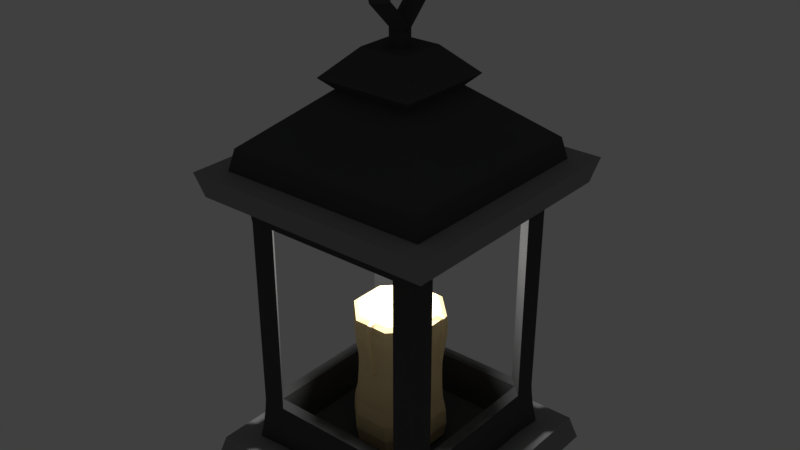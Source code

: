 # Source: Lantern.blend  (saved by Blender 2.79.0; exported with 4.5.12 LTS)
import bpy
from mathutils import Matrix  # noqa: F401  (used for matrix-valued properties, if any)

bpy.ops.wm.read_factory_settings(use_empty=True)
scene = bpy.context.scene
scene.name = 'Scene'

# ---- collections
col_collection_1 = bpy.data.collections.new('Collection 1'); scene.collection.children.link(col_collection_1)

# ---- materials (node trees are filled in below, after node groups)
mat_material_001 = bpy.data.materials.new('Material.001')
mat_material_001.alpha_threshold = 0.0
mat_material_001.diffuse_color = (0.07658, 0.07658, 0.07658, 1.0)
mat_material_001.roughness = 0.5
mat_material = bpy.data.materials.new('Material')
mat_material.alpha_threshold = 0.0
mat_material.diffuse_color = (0.2738, 0.2738, 0.2738, 1.0)
mat_material.roughness = 0.5
mat_material.line_color = (0.0, 0.0, 0.0, 1.0)
mat_material_003 = bpy.data.materials.new('Material.003')
mat_material_003.alpha_threshold = 0.0
mat_material_003.roughness = 0.5

# ---- material node trees
mat_material_003.use_nodes = True; mat_material_003.node_tree.nodes.clear()
_N = mat_material_003.node_tree.nodes; _L = mat_material_003.node_tree.links
n0 = _N.new('ShaderNodeOutputMaterial'); n0.name = 'Material Output'; n0.location = (300, 300)
n1 = _N.new('ShaderNodeBsdfDiffuse'); n1.name = 'Diffuse BSDF'; n1.location = (10, 300)
n1.inputs[0].default_value = (0.9849, 0.7565, 0.3989, 1.0)
_L.new(n1.outputs[0], n0.inputs[0])
n0.is_active_output = True

# ---- world
world_world = bpy.data.worlds.new('World'); scene.world = world_world
world_world.color = (0.05088, 0.05088, 0.05088)
world_world.use_sun_shadow = False
world_world.sun_shadow_jitter_overblur = 0.0
world_world.cycles.sampling_method = 'MANUAL'

# ---- lights
light_point = bpy.data.lights.new('Point', 'POINT')
light_point.transmission_factor = 0.0
light_point.energy = 100.0
light_point.shadow_buffer_clip_start = 0.5
light_point.shadow_soft_size = 0.1
light_point.shadow_maximum_resolution = 0.006
light_point.use_absolute_resolution = True

# ---- meshes
me_cube_002 = bpy.data.meshes.new('Cube.002')
me_cube_002.from_pydata([(-1.121, -1.17, -1.2), (-1.06, -1.109, -0.981), (-1.121, 1.142, -1.2), (-1.06, 1.081, -0.981), (1.191, -1.17, -1.2), (1.13, -1.109, -0.981), (1.191, 1.142, -1.2), (1.13, 1.081, -0.981), (0.9981, 1.142, -1.2), (-0.9288, 1.142, -1.2), (-0.8779, 1.081, -0.981), (0.9472, 1.081, -0.981), (-0.9288, -1.17, -1.2), (0.9981, -1.17, -1.2), (0.9472, -1.109, -0.981), (-0.8779, -1.109, -0.981), (-1.121, 0.9496, -1.2), (-1.121, -0.9773, -1.2), (-1.06, -0.9264, -0.981), (-1.06, 0.8987, -0.981), (1.191, -0.9773, -1.2), (1.191, 0.9496, -1.2), (1.13, 0.8987, -0.981), (1.13, -0.9264, -0.981), (0.9101, 0.8617, -0.989), (0.9101, -0.8894, -0.989), (-0.8409, 0.8617, -0.989), (-0.8409, -0.8894, -0.989), (-0.9288, 0.9496, -1.2), (-0.9288, -0.9773, -1.2), (0.9981, 0.9496, -1.2), (0.9981, -0.9773, -1.2), (0.9078, 0.8593, 1.388), (0.9078, -0.8871, 1.388), (-0.8385, 0.8592, 1.388), (-0.8386, -0.8871, 1.388), (0.9903, 0.9425, 1.597), (0.9903, -0.9691, 1.597), (-0.9213, 0.9425, 1.597), (-0.9213, -0.9691, 1.597), (-0.8733, 1.079, 1.38), (-0.9213, 1.137, 1.597), (1.127, -0.9211, 1.38), (1.127, 0.8945, 1.38), (1.184, 0.9425, 1.597), (1.184, -0.9691, 1.597), (-0.8733, -1.105, 1.38), (0.9423, -1.105, 1.38), (0.9903, -1.163, 1.597), (-0.9213, -1.163, 1.597), (-1.058, -0.9211, 1.38), (-1.115, -0.9691, 1.597), (-0.8126, 0.6216, -0.9959), (-1.115, 0.9425, 1.597), (-1.115, 1.137, 1.597), (-1.058, 1.079, 1.38), (-1.058, 0.8945, 1.38), (0.9903, 1.137, 1.597), (1.184, 1.137, 1.597), (1.127, 1.079, 1.38), (0.9423, 1.079, 1.38), (-0.6917, 0.7124, 1.14), (1.184, -1.163, 1.597), (1.127, -1.105, 1.38), (0.7609, -0.7401, 1.14), (-1.115, -1.163, 1.597), (-1.058, -1.105, 1.38), (-0.8117, 0.6209, 1.394), (-0.6916, -0.7401, -0.6007), (-0.8117, -0.6486, 1.394), (0.7609, 0.7125, 1.14), (-0.8126, -0.6493, -0.9959), (0.6693, 0.8325, 1.394), (0.881, -0.6486, 1.394), (0.67, -0.8611, -0.9959), (0.6694, -0.8602, 1.394), (-0.6917, -0.7401, 1.14), (-0.6916, 0.7124, -0.6007), (0.8818, -0.6493, -0.9959), (0.7609, -0.7401, -0.6007), (-0.6008, -0.8611, -0.9959), (-0.6001, -0.8602, 1.394), (0.67, 0.8334, -0.9959), (0.8809, 0.6209, 1.394), (0.8818, 0.6216, -0.9959), (-0.6001, 0.8324, 1.394), (0.7609, 0.7124, -0.6007), (-0.6008, 0.8334, -0.9959), (0.7653, -0.7445, 1.397), (-0.6961, -0.7445, 1.397), (-0.6961, 0.7168, 1.397), (0.7653, 0.7168, 1.397), (0.9478, 0.9001, 1.787), (0.9478, -0.9267, 1.787), (-0.8789, 0.9001, 1.787), (-0.8789, -0.9267, 1.787), (0.3889, 0.3411, 2.249), (0.3889, -0.3677, 2.249), (-0.3199, 0.3411, 2.249), (-0.3199, -0.3677, 2.249), (0.484, 0.4362, 2.342), (0.484, -0.4628, 2.342), (-0.415, 0.4362, 2.342), (-0.415, -0.4628, 2.342), (0.2442, 0.1964, 2.581), (0.2442, -0.223, 2.581), (-0.1753, 0.1964, 2.581), (-0.1753, -0.223, 2.581), (0.09479, 0.04701, 2.581), (0.09479, -0.07361, 2.581), (-0.02584, 0.04701, 2.581), (-0.02584, -0.07361, 2.581), (0.09479, 0.04701, 2.753), (0.09479, -0.07361, 2.753), (-0.02584, 0.04701, 2.753), (-0.02584, -0.07361, 2.753), (0.03447, -0.0133, 2.627), (0.1357, -0.0133, 2.728), (0.03447, -0.0133, 2.829), (-0.06677, -0.0133, 2.728), (0.03447, 0.3335, 2.974), (0.1357, 0.2322, 2.974), (0.03447, 0.131, 2.974), (-0.06677, 0.2322, 2.974), (0.03447, -0.0133, 3.32), (0.1357, -0.0133, 3.219), (0.03447, -0.0133, 3.118), (-0.06677, -0.0133, 3.219), (0.03447, -0.3601, 2.974), (0.1357, -0.2588, 2.974), (0.03447, -0.1576, 2.974), (-0.06677, -0.2588, 2.974), (0.3748, 0.1251, 0.2985), (0.1878, 0.3614, -0.9646), (-0.3407, -0.1671, -0.9646), (-0.3406, 0.1394, -0.9646), (-0.1186, -0.3891, -0.9646), (0.1878, -0.3891, -0.9646), (0.4099, 0.1394, -0.9646), (0.4098, -0.1671, -0.9646), (-0.1186, 0.3614, -0.9646), (0.3748, -0.1528, 0.2985), (-0.1043, 0.3263, 0.2985), (0.1735, 0.3264, 0.2985), (-0.1043, -0.3541, 0.2985), (-0.3056, -0.1528, 0.2985), (-0.3056, 0.1251, 0.2985), (0.1735, -0.354, 0.2985), (-0.7954, 0.6087, -0.6007), (-0.7954, -0.6364, -0.6007), (0.6571, -0.8439, -0.6007), (0.8646, -0.6364, -0.6007), (-0.5879, -0.8439, -0.6007), (0.6571, 0.8162, -0.6007), (0.8646, 0.6087, -0.6007), (-0.5879, 0.8162, -0.6007), (-0.7994, 0.6117, 1.137), (-0.7995, -0.6394, 1.137), (0.6602, 0.8202, 1.137), (0.8687, -0.6394, 1.137), (0.6602, -0.8479, 1.137), (-0.5909, -0.8479, 1.137), (0.8687, 0.6117, 1.137), (-0.5909, 0.8202, 1.137), (0.7609, -0.7401, -1.0), (-0.6916, -0.7401, -1.0), (-0.6916, 0.7124, -1.0), (0.7609, 0.7124, -1.0), (0.03461, -0.01384, 0.2351), (0.4172, 0.1423, 0.2665), (0.4169, -0.17, 0.2666), (-0.1215, 0.3685, 0.2666), (0.1907, 0.3685, 0.2666), (-0.1214, -0.3962, 0.2666), (-0.3477, -0.17, 0.2666), (-0.3477, 0.1423, 0.2666), (0.1907, -0.3961, 0.2666), (0.4265, 0.1449, 0.217), (0.4236, -0.1726, 0.2175), (-0.124, 0.3747, 0.2176), (0.1932, 0.3748, 0.2176), (-0.124, -0.4025, 0.2176), (-0.354, -0.1725, 0.2176), (-0.354, 0.1449, 0.2176), (0.1933, -0.4024, 0.2176), (0.388, 0.1305, -0.206), (0.388, -0.1582, -0.206), (-0.1097, 0.3395, -0.206), (0.1789, 0.3396, -0.206), (-0.1096, -0.3672, -0.206), (-0.3188, -0.1582, -0.206), (-0.3188, 0.1305, -0.206), (0.1789, -0.3672, -0.206), (0.3738, -0.1218, 0.298), (0.02313, -0.4297, 0.2081), (0.0375, -0.3958, -0.2091), (0.004092, -0.3678, -0.2058), (0.06952, -0.3659, -0.2058), (-0.0008393, -0.3896, 0.2638), (0.05746, -0.3958, 0.2137), (-0.01053, -0.397, 0.2141), (0.06367, -0.3893, 0.2637), (0.05396, -0.3907, -0.2085), (0.01275, -0.4079, 0.2757), (0.04028, -0.4237, 0.209), (0.006003, -0.424, 0.2091), (0.04541, -0.4078, 0.2754), (0.02083, -0.3909, -0.2085), (-0.0007685, -0.3519, 0.2973), (0.06363, -0.3519, 0.2973), (0.03143, -0.3519, 0.2973), (0.02503, -0.3911, -0.2187), (0.04774, -0.3907, -0.2187), (0.03143, -0.3653, -0.2378), (0.01079, -0.3669, -0.2263), (0.05738, -0.3645, -0.2263), (0.3727, -0.07045, 0.2973), (0.3727, 0.06236, 0.2973), (0.01716, -0.4389, 0.1039), (0.02956, -0.4264, -0.0005652), (0.04119, -0.4081, -0.1054), (0.05028, -0.4063, 0.1088), (0.0632, -0.3954, 0.003771), (0.07323, -0.3768, -0.1016), (-0.01596, -0.4063, 0.1088), (-0.006304, -0.3954, 0.003778), (0.008236, -0.3774, -0.1016), (0.0003404, -0.4333, 0.1047), (0.01183, -0.4211, 0.0001803), (0.02465, -0.403, -0.1047), (0.05759, -0.4028, -0.1047), (0.04693, -0.4211, 0.0001726), (0.03392, -0.4334, 0.1047), (0.4151, -0.09295, -0.2071), (0.4508, -0.1038, 0.1599), (0.3728, -0.09598, 0.2974), (0.4472, -0.102, 0.2136), (0.4427, 0.08963, 0.2128), (0.3732, 0.08801, 0.2976), (0.4054, 0.08785, -0.2082), (0.4193, -0.07545, 0.2133), (0.3885, -0.1184, -0.2071), (0.4244, -0.1228, 0.2726), (0.421, -0.07052, 0.2714), (0.4333, -0.109, 0.2793), (0.4242, -0.1274, 0.2148), (0.3885, -0.06746, -0.2071), (0.3881, 0.1133, -0.2071), (0.3881, 0.06236, -0.2071), (0.4169, 0.1156, 0.2662), (0.4314, -0.08344, 0.2785), (0.4233, 0.0633, 0.2133), (0.4284, 0.1168, 0.215), (0.4113, 0.06254, 0.2637), (0.3808, -0.08921, -0.4925), (0.3764, 0.08785, -0.312), (0.3805, 0.1133, -0.2869), (0.3805, 0.06236, -0.2869), (0.3845, -0.06269, -0.4706), (0.3839, -0.1137, -0.4706), (0.4105, -0.08818, -0.4706), (0.3978, 0.08785, -0.288), (0.3829, -0.06911, -0.4883), (0.3824, -0.1081, -0.4883), (0.3784, 0.1089, -0.3014), (0.3783, 0.06685, -0.3014), (0.4102, -0.08021, -0.2071), (0.4411, -0.08882, 0.2132), (0.4102, -0.1057, -0.2071), (0.4436, -0.115, 0.214), (0.4057, -0.07544, -0.4706), (0.4056, -0.1009, -0.4706), (0.4408, 0.103, 0.2134), (0.4022, 0.1006, -0.208), (0.4022, 0.07511, -0.208), (0.4382, 0.07633, 0.2126), (0.3946, 0.07511, -0.2878), (0.3946, 0.1006, -0.2878), (0.3942, 0.07841, -0.2944), (0.3942, 0.0973, -0.2944), (0.4056, -0.09691, -0.4784), (0.4057, -0.07983, -0.4784), (0.4298, 0.07559, 0.2752), (0.4438, -0.1146, 0.214), (0.432, 0.1019, 0.2761), (0.3745, 0.114, 0.2984), (0.4507, -0.101, 0.1077), (0.4469, -0.1167, 0.16), (0.4458, -0.1135, 0.1077), (0.4226, -0.07741, 0.1596), (0.4242, -0.0744, 0.1077), (0.4205, -0.06452, 0.05785), (0.4244, -0.1241, 0.1077), (0.4254, -0.1287, 0.1601), (0.4458, -0.08821, 0.1077), (0.4451, -0.09083, 0.1597), (0.4472, -0.09001, 0.05783), (0.4398, -0.08753, 0.008073), (0.4318, -0.08685, -0.04205), (0.4262, -0.08753, -0.09294), (0.4209, -0.09001, -0.1441), (0.416, -0.07726, -0.1441), (0.4213, -0.07478, -0.09294), (0.4269, -0.07411, -0.04204), (0.4347, -0.07478, 0.008113), (0.4421, -0.07726, 0.05787), (0.4422, -0.1028, 0.05785), (0.4348, -0.1003, 0.008093), (0.4269, -0.0996, -0.04204), (0.4213, -0.1003, -0.09294), (0.416, -0.1028, -0.1441), (0.413, -0.06204, 0.008106), (0.4052, -0.06136, -0.04204), (0.3996, -0.06204, -0.09294), (0.3943, -0.06452, -0.1441), (0.3943, -0.1155, -0.1441), (0.3996, -0.113, -0.09294), (0.4052, -0.1123, -0.04204), (0.413, -0.113, 0.008099), (0.4204, -0.1155, 0.05786), (0.4126, -0.08761, -0.4178), (0.4114, -0.08777, -0.3675), (0.4134, -0.08565, -0.3162), (0.4146, -0.08656, -0.2638), (0.4098, -0.0993, -0.2638), (0.4086, -0.09839, -0.3162), (0.4065, -0.1005, -0.3675), (0.4078, -0.1004, -0.4178), (0.386, -0.1131, -0.4178), (0.3848, -0.1133, -0.3675), (0.3868, -0.1111, -0.3162), (0.388, -0.112, -0.2638), (0.3866, -0.06212, -0.4178), (0.3849, -0.06228, -0.3675), (0.3868, -0.06016, -0.3162), (0.388, -0.06107, -0.2638), (0.4447, 0.07858, 0.1165), (0.4325, 0.07648, 0.03206), (0.4224, 0.07847, -0.04921), (0.4141, 0.07735, -0.1285), (0.4282, 0.1044, 0.1176), (0.4152, 0.102, 0.03314), (0.4051, 0.104, -0.04812), (0.397, 0.1028, -0.1275), (0.3967, 0.05186, -0.1274), (0.4053, 0.05463, -0.04789), (0.4152, 0.05099, 0.03314), (0.4269, 0.05299, 0.1176), (0.4421, 0.09151, 0.1167), (0.4292, 0.08922, 0.03226), (0.4192, 0.09037, -0.04932), (0.4111, 0.09009, -0.1284), (0.4109, 0.0646, -0.1283), (0.4192, 0.06573, -0.04901), (0.4293, 0.06373, 0.03225), (0.4412, 0.06575, 0.1167), (0.4078, -0.07487, -0.4178), (0.4065, -0.07503, -0.3675), (0.4086, -0.0729, -0.3162), (0.4098, -0.07381, -0.2638), (0.3985, -0.1625, -0.1005), (0.4124, -0.1682, 0.001261), (0.4247, -0.1732, 0.1101), (0.1939, -0.4039, 0.1101), (0.1889, -0.3917, 0.001261), (0.1832, -0.3777, -0.1005), (-0.1246, -0.4039, 0.1101), (-0.1196, -0.3917, 0.001261), (-0.1139, -0.3777, -0.1005), (0.3985, 0.1347, -0.1005), (0.4124, 0.1405, 0.001261), (0.4247, 0.1454, 0.1101), (-0.3555, -0.1731, 0.1101), (-0.3432, -0.1681, 0.001261), (-0.3293, -0.1624, -0.1005), (-0.3554, 0.1455, 0.1101), (-0.3432, 0.1405, 0.001261), (-0.3292, 0.1348, -0.1005), (0.1831, 0.35, -0.1005), (0.1888, 0.364, 0.001261), (0.1938, 0.3762, 0.1101), (-0.1139, 0.35, -0.1005), (-0.1196, 0.364, 0.001261), (-0.1246, 0.3762, 0.1101), (-0.3638, -0.1766, -0.8276), (-0.3553, -0.1731, -0.6917), (-0.3305, -0.1629, -0.5734), (-0.3219, -0.1594, -0.4515), (-0.3179, -0.1578, -0.329), (-0.3638, 0.1489, -0.8276), (-0.3553, 0.1454, -0.6917), (-0.3304, 0.1353, -0.5734), (-0.3219, 0.1318, -0.4515), (-0.3179, 0.1302, -0.329), (-0.1093, 0.3387, -0.329), (-0.1109, 0.3427, -0.4515), (-0.1144, 0.3512, -0.5734), (-0.1246, 0.376, -0.6917), (-0.1281, 0.3846, -0.8276), (0.1785, 0.3387, -0.329), (0.1801, 0.3427, -0.4515), (0.1836, 0.3512, -0.5734), (0.1938, 0.3761, -0.6917), (0.1972, 0.3846, -0.8276), (0.1973, -0.4123, -0.8276), (0.1938, -0.4037, -0.6917), (0.1837, -0.3789, -0.5734), (0.1802, -0.3704, -0.4515), (0.1785, -0.3664, -0.329), (-0.1093, -0.3664, -0.329), (-0.1109, -0.3704, -0.4515), (-0.1144, -0.3789, -0.5734), (-0.1245, -0.4038, -0.6917), (-0.128, -0.4123, -0.8276), (0.433, -0.1766, -0.8276), (0.4245, -0.1731, -0.6917), (0.3996, -0.163, -0.5734), (0.3911, -0.1595, -0.4515), (0.3871, -0.1578, -0.329), (0.3872, 0.1301, -0.329), (0.3911, 0.1318, -0.4515), (0.3997, 0.1352, -0.5734), (0.4245, 0.1454, -0.6917), (0.4331, 0.1489, -0.8276), (0.8677, -0.8469, -0.5985), (-0.7984, -0.8469, -0.5985), (-0.7984, 0.8192, -0.5985), (0.8677, 0.8192, -0.5985), (-0.8044, -0.8528, -0.6951), (-0.8134, -0.8619, -0.7916), (-0.8256, -0.8741, -0.8893), (-0.8044, 0.8251, -0.6951), (-0.8134, 0.8342, -0.7916), (-0.8256, 0.8464, -0.8893), (0.8665, 0.6101, -0.6994), (0.8715, 0.6138, -0.797), (0.8795, 0.6199, -0.8948), (0.8795, -0.6475, -0.8948), (0.8715, -0.6415, -0.797), (0.8665, -0.6377, -0.6994), (-0.7973, -0.6377, -0.6994), (-0.8022, -0.6415, -0.797), (-0.8103, -0.6475, -0.8948), (-0.8103, 0.6199, -0.8948), (-0.8022, 0.6138, -0.797), (-0.7973, 0.6101, -0.6994), (-0.5893, 0.818, -0.6994), (-0.593, 0.823, -0.797), (-0.5991, 0.8311, -0.8948), (0.6683, 0.8311, -0.8948), (0.6622, 0.823, -0.797), (0.6585, 0.818, -0.6994), (0.6585, -0.8457, -0.6994), (0.6622, -0.8507, -0.797), (0.6683, -0.8588, -0.8948), (-0.5991, -0.8588, -0.8948), (-0.593, -0.8507, -0.797), (-0.5893, -0.8457, -0.6994), (0.8948, -0.8741, -0.8893), (0.8827, -0.8619, -0.7916), (0.8736, -0.8528, -0.6951), (0.8948, 0.8464, -0.8893), (0.8827, 0.8342, -0.7916), (0.8736, 0.8251, -0.6951), (-1.089, -1.137, -1.088), (-1.089, 1.11, -1.088), (1.158, 1.11, -1.088), (1.158, -1.137, -1.088), (0.971, -1.137, -1.088), (-0.9018, -1.137, -1.088), (-0.9018, 1.11, -1.088), (0.971, 1.11, -1.088), (1.158, 0.9226, -1.088), (1.158, -0.9503, -1.088), (-1.089, -0.9503, -1.088), (-1.089, 0.9226, -1.088), (-0.8071, -0.8555, 1.133), (0.8763, -0.8555, 1.133), (0.8763, 0.8278, 1.133), (-0.807, 0.8278, 1.133), (0.8896, 0.8412, 1.26), (0.8897, -0.8689, 1.26), (-0.5976, -0.8568, 1.265), (0.6668, -0.8568, 1.265), (0.8776, -0.6461, 1.265), (0.8775, 0.6183, 1.265), (-0.8083, 0.6183, 1.265), (-0.8083, -0.6461, 1.265), (0.6668, 0.8291, 1.265), (-0.5975, 0.829, 1.265), (-0.8204, -0.8689, 1.26), (-0.8204, 0.8411, 1.26), (-0.8959, 1.106, 1.486), (1.154, 0.917, 1.486), (1.154, -0.9436, 1.486), (0.9648, -1.133, 1.486), (-0.8959, -1.133, 1.486), (-1.085, -0.9436, 1.486), (-1.085, 1.106, 1.486), (-1.085, 0.917, 1.486), (1.154, 1.106, 1.486), (0.9648, 1.106, 1.486), (1.154, -1.133, 1.486), (-1.085, -1.133, 1.486)], [], [(475, 19, 3, 465), (471, 11, 7, 466), (473, 23, 5, 467), (469, 15, 1, 464), (31, 20, 4, 13), (27, 18, 1, 15), (23, 25, 14, 5), (25, 74, 80, 27, 15, 14), (17, 29, 12, 0), (29, 31, 13, 12), (467, 5, 14, 468), (468, 14, 15, 469), (465, 3, 10, 470), (470, 10, 11, 471), (9, 8, 30, 28), (28, 30, 31, 29), (2, 9, 28, 16), (16, 28, 29, 17), (11, 10, 26, 87, 82, 24), (428, 457, 152, 425), (7, 11, 24, 22), (22, 24, 84, 78, 25, 23), (10, 3, 19, 26), (26, 19, 18, 27, 71, 52), (8, 6, 21, 30), (30, 21, 20, 31), (466, 7, 22, 472), (472, 22, 23, 473), (464, 1, 18, 474), (474, 18, 19, 475), (431, 445, 148, 426), (460, 439, 151, 424), (463, 451, 153, 427), (501, 492, 41, 57), (34, 40, 60, 32, 72, 85), (36, 57, 41, 38), (494, 493, 44, 45), (32, 43, 42, 33, 73, 83), (37, 45, 44, 36), (496, 495, 48, 49), (39, 49, 48, 37), (499, 497, 51, 53), (35, 50, 56, 34, 67, 69), (487, 157, 476, 490), (38, 53, 51, 39), (499, 498, 55, 56), (41, 54, 53, 38), (492, 498, 54, 41), (34, 56, 55, 40), (81, 89, 69, 67, 90, 85, 72, 91, 83, 73, 88, 75), (501, 500, 59, 60), (44, 58, 57, 36), (493, 500, 58, 44), (32, 60, 59, 43), (494, 502, 63, 42), (48, 62, 45, 37), (495, 502, 62, 48), (33, 42, 63, 47), (489, 163, 479, 491), (496, 503, 66, 46), (51, 65, 49, 39), (497, 503, 65, 51), (35, 46, 66, 50), (485, 162, 478, 480), (483, 160, 477, 481), (489, 85, 72, 488), (485, 83, 73, 484), (486, 156, 157, 487), (162, 159, 64, 70), (39, 37, 93, 95), (92, 94, 98, 96), (38, 39, 95, 94), (36, 38, 94, 92), (37, 36, 92, 93), (99, 97, 101, 103), (93, 92, 96, 97), (95, 93, 97, 99), (94, 95, 99, 98), (102, 103, 107, 106), (98, 99, 103, 102), (96, 98, 102, 100), (97, 96, 100, 101), (104, 106, 110, 108), (100, 102, 106, 104), (101, 100, 104, 105), (103, 101, 105, 107), (111, 109, 113, 115), (105, 104, 108, 109), (107, 105, 109, 111), (106, 107, 111, 110), (112, 114, 115, 113), (110, 111, 115, 114), (108, 110, 114, 112), (109, 108, 112, 113), (116, 120, 121, 117), (117, 121, 122, 118), (118, 122, 123, 119), (119, 123, 120, 116), (120, 124, 125, 121), (121, 125, 126, 122), (122, 126, 127, 123), (123, 127, 124, 120), (124, 128, 129, 125), (125, 129, 130, 126), (126, 130, 131, 127), (127, 131, 128, 124), (128, 116, 117, 129), (129, 117, 118, 130), (130, 118, 119, 131), (131, 119, 116, 128), (142, 168, 143), (419, 399, 188, 185), (158, 70, 61, 163), (156, 148, 77, 61), (76, 157, 156, 61), (160, 161, 76, 64), (482, 161, 160, 483), (154, 162, 70, 86), (152, 68, 76, 161), (151, 79, 64, 159), (434, 154, 151, 439), (446, 155, 153, 451), (443, 52, 71, 442), (455, 80, 74, 454), (150, 79, 68, 152), (77, 148, 149, 68), (155, 77, 86, 153), (154, 86, 79, 151), (164, 79, 86, 167), (138, 139, 137, 136, 134, 135, 140, 133), (165, 164, 167, 166), (86, 77, 166, 167), (77, 68, 165, 166), (79, 164, 165, 68), (76, 89, 88, 64), (64, 88, 91, 70), (90, 61, 70, 91), (90, 89, 76, 61), (86, 70, 158, 153), (64, 79, 150, 160), (76, 68, 149, 157), (61, 77, 155, 163), (144, 145, 174, 173), (143, 168, 132), (132, 168, 141, 193, 235, 216, 217, 238, 285), (141, 168, 147), (147, 168, 209), (144, 168, 145), (145, 168, 146), (146, 168, 142), (145, 146, 175, 174), (143, 132, 169, 172), (142, 143, 172, 171), (146, 142, 171, 175), (141, 147, 176, 170), (147, 209, 201, 176), (132, 285, 249, 169), (169, 249, 252, 177), (173, 174, 182, 181), (174, 175, 183, 182), (172, 169, 177, 180), (171, 172, 180, 179), (175, 171, 179, 183), (170, 176, 184, 178), (176, 201, 199, 184), (408, 418, 186, 192), (388, 409, 189, 190), (393, 388, 190, 191), (394, 393, 191, 187), (399, 394, 187, 188), (201, 206, 204, 199), (243, 216, 250), (218, 194, 205, 227), (206, 210, 203), (208, 168, 144), (200, 198, 173, 181), (221, 199, 204, 232), (227, 205, 200, 224), (205, 203, 198, 200), (203, 205, 194), (232, 204, 194, 218), (208, 210, 209, 168), (208, 144, 173, 198), (207, 211, 195), (197, 202, 212, 215), (212, 202, 195), (214, 213, 211), (211, 213, 212, 195), (212, 213, 215), (247, 256, 264, 255, 265, 257, 248, 344, 345, 346, 347, 251, 252, 340, 341, 342, 343), (196, 214, 211, 207), (242, 193, 141, 170), (210, 208, 203), (203, 208, 198), (206, 203, 194), (206, 201, 209), (209, 210, 206), (202, 230, 220, 195), (230, 231, 219, 220), (231, 232, 218, 219), (207, 229, 226, 196), (229, 228, 225, 226), (228, 227, 224, 225), (197, 223, 230, 202), (223, 222, 231, 230), (222, 221, 232, 231), (195, 220, 229, 207), (220, 219, 228, 229), (219, 218, 227, 228), (233, 323, 359, 266), (358, 322, 321, 357), (325, 322, 323, 324), (357, 321, 320, 356), (365, 192, 186, 360), (278, 276, 257, 265), (236, 250, 244), (236, 244, 283), (194, 204, 206), (237, 284, 282), (237, 282, 275), (286, 294, 295, 234), (267, 250, 236), (351, 273, 247, 343), (240, 243, 250, 267), (245, 242, 170, 178), (325, 330, 329, 326), (352, 274, 239, 339), (279, 277, 261), (254, 281, 260, 280), (251, 253, 243, 240), (252, 249, 284, 272), (271, 260, 320, 327), (274, 276, 261, 239), (254, 280, 263), (273, 277, 256, 247), (359, 358, 334, 335), (258, 270, 281, 262), (261, 276, 278), (256, 277, 279, 264), (331, 324, 268, 241), (264, 279, 255), (265, 255, 278), (263, 280, 271, 259), (262, 281, 254), (259, 271, 327, 328), (239, 261, 277, 273), (248, 257, 276, 274), (268, 310, 315, 241), (339, 239, 273, 351), (295, 294, 290, 289), (281, 270, 260), (283, 244, 242, 245, 269), (268, 233, 300, 310), (344, 248, 274, 352), (278, 255, 279, 261), (271, 280, 260), (275, 282, 253, 251), (272, 284, 237), (249, 285, 284), (253, 217, 216, 243), (244, 235, 193), (193, 242, 244), (250, 216, 235), (244, 250, 235), (284, 285, 238), (234, 236, 283, 269, 287), (282, 238, 217), (217, 253, 282), (306, 296, 286, 288), (286, 234, 287, 288), (282, 284, 238), (267, 295, 289, 240), (305, 291, 290, 294), (234, 295, 267, 236), (304, 303, 312, 311), (296, 305, 294, 286), (269, 245, 293, 287), (297, 296, 306, 307), (319, 306, 288, 292), (287, 293, 292, 288), (305, 304, 311, 291), (300, 299, 309, 310), (299, 298, 308, 309), (298, 297, 307, 308), (303, 302, 313, 312), (301, 314, 313, 302), (306, 319, 318, 307), (314, 301, 266, 246), (297, 304, 305, 296), (309, 316, 315, 310), (308, 317, 316, 309), (307, 318, 317, 308), (298, 303, 304, 297), (299, 302, 303, 298), (300, 301, 302, 299), (301, 300, 233, 266), (251, 347, 355, 275), (347, 346, 354, 355), (346, 345, 353, 354), (345, 344, 352, 353), (237, 336, 348, 272), (336, 337, 349, 348), (337, 338, 350, 349), (338, 339, 351, 350), (275, 355, 336, 237), (355, 354, 337, 336), (354, 353, 338, 337), (353, 352, 339, 338), (266, 359, 335, 246), (324, 331, 330, 325), (272, 348, 340, 252), (348, 349, 341, 340), (349, 350, 342, 341), (350, 351, 343, 342), (328, 327, 326, 329), (374, 190, 189, 368), (233, 268, 324, 323), (377, 191, 190, 374), (322, 325, 326, 321), (369, 185, 188, 378), (356, 320, 260, 270), (359, 323, 322, 358), (378, 188, 187, 381), (381, 187, 191, 377), (358, 357, 333, 334), (356, 332, 333, 357), (332, 356, 270, 258), (327, 320, 321, 326), (196, 214, 213, 215, 197, 223, 222, 221, 199, 200, 224, 225, 226), (246, 335, 334, 333, 332, 258, 262, 254, 263, 259, 328, 329, 330, 331, 241, 315, 316, 317, 318, 319, 292, 293, 245, 240, 289, 290, 291, 311, 312, 313, 314), (369, 360, 186, 185), (419, 185, 186, 418), (409, 408, 192, 189), (363, 184, 181, 366), (192, 365, 368, 189), (365, 364, 367, 368), (364, 363, 366, 367), (245, 178, 362, 371, 177, 252, 251, 240), (371, 362, 361, 370), (370, 361, 360, 369), (179, 383, 375, 183), (383, 382, 376, 375), (382, 381, 377, 376), (180, 380, 383, 179), (380, 379, 382, 383), (379, 378, 381, 382), (177, 371, 380, 180), (371, 370, 379, 380), (370, 369, 378, 379), (183, 375, 372, 182), (375, 376, 373, 372), (376, 377, 374, 373), (182, 372, 366, 181), (372, 373, 367, 366), (373, 374, 368, 367), (184, 363, 362, 178), (363, 364, 361, 362), (364, 365, 360, 361), (136, 137, 404, 413), (413, 404, 405, 412), (412, 405, 406, 411), (411, 406, 407, 410), (410, 407, 408, 409), (138, 423, 414, 139), (423, 422, 415, 414), (422, 421, 416, 415), (421, 420, 417, 416), (420, 419, 418, 417), (133, 140, 398, 403), (403, 398, 397, 402), (402, 397, 396, 401), (401, 396, 395, 400), (400, 395, 394, 399), (140, 135, 389, 398), (398, 389, 390, 397), (397, 390, 391, 396), (396, 391, 392, 395), (395, 392, 393, 394), (135, 134, 384, 389), (389, 384, 385, 390), (390, 385, 386, 391), (391, 386, 387, 392), (392, 387, 388, 393), (134, 136, 413, 384), (384, 413, 412, 385), (385, 412, 411, 386), (386, 411, 410, 387), (387, 410, 409, 388), (137, 139, 414, 404), (404, 414, 415, 405), (405, 415, 416, 406), (406, 416, 417, 407), (407, 417, 418, 408), (138, 133, 403, 423), (423, 403, 402, 422), (422, 402, 401, 421), (421, 401, 400, 420), (420, 400, 399, 419), (458, 454, 74, 25), (425, 152, 161, 476), (433, 448, 87, 26), (427, 153, 158, 478), (424, 151, 159, 477), (461, 436, 84, 24), (426, 148, 156, 479), (430, 442, 71, 27), (425, 149, 440, 428), (428, 440, 441, 429), (429, 441, 442, 430), (427, 154, 434, 463), (463, 434, 435, 462), (462, 435, 436, 461), (426, 155, 446, 431), (431, 446, 447, 432), (432, 447, 448, 433), (424, 150, 452, 460), (460, 452, 453, 459), (459, 453, 454, 458), (152, 457, 452, 150), (457, 456, 453, 452), (456, 455, 454, 453), (148, 445, 440, 149), (445, 444, 441, 440), (444, 443, 442, 441), (87, 448, 449, 82), (448, 447, 450, 449), (447, 446, 451, 450), (84, 436, 437, 78), (436, 435, 438, 437), (435, 434, 439, 438), (24, 82, 449, 461), (461, 449, 450, 462), (462, 450, 451, 463), (25, 78, 437, 458), (458, 437, 438, 459), (459, 438, 439, 460), (26, 52, 443, 433), (433, 443, 444, 432), (432, 444, 445, 431), (27, 80, 455, 430), (430, 455, 456, 429), (429, 456, 457, 428), (17, 474, 475, 16), (0, 464, 474, 17), (21, 472, 473, 20), (6, 466, 472, 21), (9, 470, 471, 8), (2, 465, 470, 9), (13, 468, 469, 12), (4, 467, 468, 13), (12, 469, 464, 0), (20, 473, 467, 4), (8, 471, 466, 6), (16, 475, 465, 2), (46, 35, 81, 75, 33, 47), (479, 156, 486, 491), (490, 482, 81, 35), (477, 160, 150, 424), (480, 488, 72, 32), (479, 163, 155, 426), (481, 484, 73, 33), (478, 162, 154, 427), (476, 157, 149, 425), (491, 486, 67, 34), (477, 159, 484, 481), (478, 158, 488, 480), (476, 161, 482, 490), (81, 482, 483, 75), (67, 486, 487, 69), (162, 485, 484, 159), (163, 489, 488, 158), (75, 483, 481, 33), (83, 485, 480, 32), (85, 489, 491, 34), (69, 487, 490, 35), (50, 66, 503, 497), (49, 65, 503, 496), (47, 63, 502, 495), (45, 62, 502, 494), (43, 59, 500, 493), (57, 58, 500, 501), (40, 55, 498, 492), (53, 54, 498, 499), (56, 50, 497, 499), (46, 47, 495, 496), (42, 43, 493, 494), (60, 40, 492, 501)])
me_cube_002.polygons.foreach_set('material_index', [1, 1, 1, 1, 1, 1, 1, 1, 1, 1, 1, 1, 1, 1, 1, 1, 1, 1, 1, 0, 1, 1, 1, 1, 1, 1, 1, 1, 1, 1, 0, 0, 0, 1, 1, 1, 1, 1, 1, 1, 1, 1, 1, 0, 1, 1, 1, 1, 1, 0, 1, 1, 1, 1, 1, 1, 1, 1, 0, 1, 1, 1, 1, 0, 0, 0, 0, 0, 0, 0, 0, 0, 0, 0, 0, 0, 0, 0, 0, 0, 0, 0, 0, 0, 0, 0, 0, 0, 0, 0, 0, 0, 0, 0, 0, 0, 0, 0, 0, 0, 0, 0, 0, 0, 0, 0, 0, 0, 0, 0, 2, 2, 0, 0, 0, 0, 0, 0, 0, 0, 0, 0, 0, 0, 0, 0, 0, 0, 0, 2, 0, 0, 0, 0, 0, 0, 0, 0, 0, 0, 0, 0, 2, 2, 2, 2, 2, 2, 2, 2, 2, 2, 2, 2, 2, 2, 2, 2, 2, 2, 2, 2, 2, 2, 2, 2, 2, 2, 2, 2, 2, 2, 2, 2, 2, 2, 2, 2, 2, 2, 2, 2, 2, 2, 2, 2, 2, 2, 2, 2, 2, 2, 2, 2, 2, 2, 2, 2, 2, 2, 2, 2, 2, 2, 2, 2, 2, 2, 2, 2, 2, 2, 2, 2, 2, 2, 2, 2, 2, 2, 2, 2, 2, 2, 2, 2, 2, 2, 2, 2, 2, 2, 2, 2, 2, 2, 2, 2, 2, 2, 2, 2, 2, 2, 2, 2, 2, 2, 2, 2, 2, 2, 2, 2, 2, 2, 2, 2, 2, 2, 2, 2, 2, 2, 2, 2, 2, 2, 2, 2, 2, 2, 2, 2, 2, 2, 2, 2, 2, 2, 2, 2, 2, 2, 2, 2, 2, 2, 2, 2, 2, 2, 2, 2, 2, 2, 2, 2, 2, 2, 2, 2, 2, 2, 2, 2, 2, 2, 2, 2, 2, 2, 2, 2, 2, 2, 2, 2, 2, 2, 2, 2, 2, 2, 2, 2, 2, 2, 2, 2, 2, 2, 2, 2, 2, 2, 2, 2, 2, 2, 2, 2, 2, 2, 2, 2, 2, 2, 2, 2, 2, 2, 2, 2, 2, 2, 2, 2, 2, 2, 2, 2, 2, 2, 2, 2, 2, 2, 2, 2, 2, 2, 2, 2, 2, 2, 2, 2, 2, 2, 2, 2, 2, 2, 2, 2, 2, 2, 2, 2, 2, 2, 2, 2, 2, 2, 2, 2, 0, 0, 0, 0, 0, 0, 0, 0, 0, 0, 0, 0, 0, 0, 0, 0, 0, 0, 0, 0, 0, 0, 0, 0, 0, 0, 0, 0, 0, 0, 0, 0, 0, 0, 0, 0, 0, 0, 0, 0, 0, 0, 0, 0, 1, 1, 1, 1, 1, 1, 1, 1, 1, 1, 1, 1, 1, 0, 0, 0, 0, 0, 0, 0, 0, 0, 0, 0, 0, 0, 0, 0, 0, 0, 0, 0, 0, 1, 1, 1, 1, 1, 1, 1, 1, 1, 1, 1, 1])
me_cube_002.materials.append(mat_material_001)
me_cube_002.materials.append(mat_material)
me_cube_002.materials.append(mat_material_003)
me_cube_002.use_remesh_preserve_volume = False
me_cube_002.use_remesh_preserve_attributes = False
me_cube_002.use_mirror_vertex_groups = False
me_cube_002.update()

# ---- objects
ob_point = bpy.data.objects.new('Point', light_point)
ob_cube = bpy.data.objects.new('Cube', me_cube_002)

# ---- transforms, parenting, visibility, modifiers, constraints
ob_point.location = (0.0002901, -0.01384, 0.9062)
ob_point.lineart.crease_threshold = 0.0
ob_cube.location = (0.0, 0.0, 0.0)
ob_cube.lineart.crease_threshold = 0.0

# ---- collection membership
col_collection_1.objects.link(ob_point)
col_collection_1.objects.link(ob_cube)

# ---- scene / render settings (as saved in the file)
scene.frame_start = 1; scene.frame_end = 250; scene.frame_set(0)
scene.render.engine = 'CYCLES'
scene.render.resolution_percentage = 50
scene.render.dither_intensity = 0.0
scene.cycles.use_denoising = False
scene.cycles.samples = 128
scene.cycles.sampling_pattern = 'TABULATED_SOBOL'
scene.cycles.use_adaptive_sampling = False
scene.cycles.use_light_tree = False
scene.cycles.blur_glossy = 0.0
scene.cycles.sample_clamp_indirect = 0.0
scene.view_settings.view_transform = 'Standard'
bpy.context.view_layer.update()

# ---- added for rendering (the .blend has no active camera): camera
cam_auto = bpy.data.cameras.new('AutoCamera')
cam_auto.lens = 50.0
cam_auto.sensor_width = 36.0
cam_auto.clip_end = 1000.0
ob_auto_camera = bpy.data.objects.new('AutoCamera', cam_auto)
scene.collection.objects.link(ob_auto_camera)
ob_auto_camera.location = (5.19637, -6.20795, 5.18961)
ob_auto_camera.rotation_euler = (1.09748, -7.21219e-08, 0.694738)
scene.camera = ob_auto_camera
bpy.context.view_layer.update()
